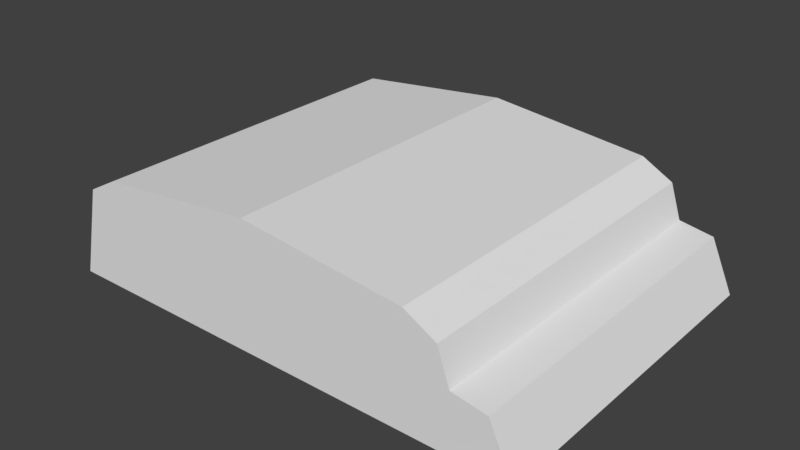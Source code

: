 # Source: hangar1.blend  (saved by Blender 2.78.0; exported with 4.5.12 LTS)
import bpy
from mathutils import Matrix  # noqa: F401  (used for matrix-valued properties, if any)

bpy.ops.wm.read_factory_settings(use_empty=True)
scene = bpy.context.scene
scene.name = 'Scene'

# ---- collections
col_collection_1 = bpy.data.collections.new('Collection 1'); scene.collection.children.link(col_collection_1)
col_collection_2 = bpy.data.collections.new('Collection 2'); scene.collection.children.link(col_collection_2)
col_collection_2.hide_render = True
col_collection_2.hide_viewport = True

# ---- materials (node trees are filled in below, after node groups)
mat_material = bpy.data.materials.new('Material')
mat_material.alpha_threshold = 0.0
mat_material.use_transparent_shadow = False
mat_material.roughness = 0.5

# ---- material node trees

# ---- world
world_world = bpy.data.worlds.new('World'); scene.world = world_world
world_world.color = (0.05088, 0.05088, 0.05088)
world_world.use_sun_shadow = False
world_world.sun_shadow_jitter_overblur = 0.0
world_world.cycles.sampling_method = 'MANUAL'

# ---- meshes
me_cube = bpy.data.meshes.new('Cube')
me_cube.from_pydata([(-1.0, -1.0, -1.0), (-0.8947, -1.0, 0.4545), (-1.0, 1.0, -1.0), (-0.8947, 1.0, 0.4545), (1.211, -1.0, -1.0), (1.105, -1.0, -0.1818), (1.211, 1.0, -1.0), (1.105, 1.0, -0.1818), (0.8947, 1.0, 0.4545), (0.0, 1.0, 1.0), (0.9474, 1.0, -0.09091), (0.75, 1.0, 0.7273), (-0.75, 1.0, 0.7273), (0.0, -1.0, 1.0), (0.8947, -1.0, 0.4545), (-0.75, -1.0, 0.7273), (0.75, -1.0, 0.7273), (0.9474, -1.0, -0.09091)], [], [(0, 1, 3, 2), (2, 3, 12, 9, 11, 8, 10, 7, 6), (6, 7, 5, 4), (4, 5, 17, 14, 16, 13, 15, 1, 0), (2, 6, 4, 0), (3, 1, 15, 12), (12, 15, 13, 9), (9, 13, 16, 11), (11, 16, 14, 8), (8, 14, 17, 10), (10, 17, 5, 7)])
me_cube.use_remesh_preserve_volume = False
me_cube.use_remesh_preserve_attributes = False
me_cube.use_mirror_vertex_groups = False
me_cube.update()
me_plane_001 = bpy.data.meshes.new('Plane.001')
me_plane_001.from_pydata([(-1.0, -1.0, 0.0), (1.0, -1.0, 0.0), (-1.0, 1.0, 0.0), (1.0, 1.0, 0.0), (-1.0, -1.0, -0.1657), (1.0, -1.0, -0.1657), (-1.0, 1.0, -0.1657), (1.0, 1.0, -0.1657)], [], [(0, 1, 3, 2), (4, 6, 7, 5), (1, 5, 7, 3), (2, 6, 4, 0), (3, 7, 6, 2), (0, 4, 5, 1)])
_uv = me_plane_001.uv_layers.new(name='UVMap')
_uv.uv.foreach_set('vector', [0.751, 1.0, 0.751, 0.5, 0.0, 0.5, 1.119e-07, 1.0, 1.119e-07, 0.5, 0.751, 0.5, 0.751, 0.0, 0.0, 7.451e-08, 0.9378, 0.5, 1.0, 0.5, 1.0, 0.0, 0.9378, 0.0, 0.751, 0.5, 0.8133, 0.5, 0.8133, 0.0, 0.751, 0.0, 0.8755, 0.0, 0.8133, 0.0, 0.8133, 0.5, 0.8755, 0.5, 0.8755, 0.5, 0.9378, 0.5, 0.9378, 0.0, 0.8755, 0.0])
me_plane_001.materials.append(mat_material)
me_plane_001.use_remesh_preserve_volume = False
me_plane_001.use_remesh_preserve_attributes = False
me_plane_001.use_mirror_vertex_groups = False
me_plane_001.update()

# ---- objects
ob_cube = bpy.data.objects.new('Cube', me_cube)
ob_plane_001 = bpy.data.objects.new('Plane.001', me_plane_001)

# ---- transforms, parenting, visibility, modifiers, constraints
ob_cube.location = (0.0, 15.0, 5.5)
ob_cube.scale = (19.0, 15.0, 5.5)
ob_cube.lineart.crease_threshold = 0.0
ob_plane_001.location = (-0.2415, -3.117, 2.074)
ob_plane_001.rotation_euler = (1.571, 0.0, 0.0)
ob_plane_001.scale = (5.878, 1.881, 2.351)
ob_plane_001.lineart.crease_threshold = 0.0

# ---- collection membership
col_collection_1.objects.link(ob_cube)
col_collection_2.objects.link(ob_plane_001)

# ---- scene / render settings (as saved in the file)
scene.frame_start = 1; scene.frame_end = 250; scene.frame_set(1)
scene.render.engine = 'BLENDER_EEVEE_NEXT'
scene.render.resolution_percentage = 50
scene.render.dither_intensity = 0.0
scene.cycles.use_denoising = False
scene.cycles.samples = 128
scene.cycles.sampling_pattern = 'TABULATED_SOBOL'
scene.cycles.light_sampling_threshold = 0.0
scene.cycles.use_adaptive_sampling = False
scene.cycles.use_light_tree = False
scene.cycles.blur_glossy = 0.0
scene.cycles.sample_clamp_indirect = 0.0
scene.view_settings.view_transform = 'Standard'
bpy.context.view_layer.update()

# ---- added for rendering (the .blend has no active camera and no usable light): camera, sun
cam_auto = bpy.data.cameras.new('AutoCamera')
cam_auto.lens = 50.0
cam_auto.sensor_width = 36.0
cam_auto.clip_end = 1000.0
ob_auto_camera = bpy.data.objects.new('AutoCamera', cam_auto)
scene.collection.objects.link(ob_auto_camera)
ob_auto_camera.location = (51.3906, -44.7688, 44.9297)
ob_auto_camera.rotation_euler = (1.09748, -7.21219e-08, 0.694738)
scene.camera = ob_auto_camera
light_auto_sun = bpy.data.lights.new('AutoSun', 'SUN')
light_auto_sun.energy = 3.0
light_auto_sun.angle = 0.0523599
ob_auto_sun = bpy.data.objects.new('AutoSun', light_auto_sun)
scene.collection.objects.link(ob_auto_sun)
ob_auto_sun.rotation_euler = (0.872665, 0.174533, 0.523599)
bpy.context.view_layer.update()
